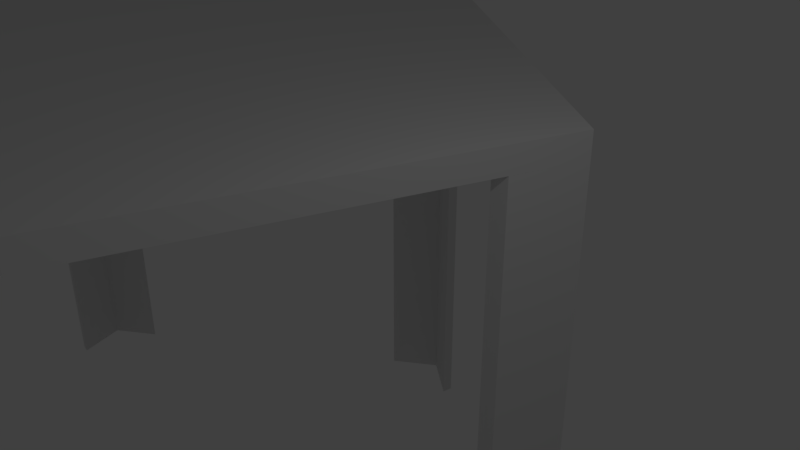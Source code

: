 # Source: pentagon.blend  (saved by Blender 2.78.0; exported with 4.5.12 LTS)
import bpy
from mathutils import Matrix  # noqa: F401  (used for matrix-valued properties, if any)

bpy.ops.wm.read_factory_settings(use_empty=True)
scene = bpy.context.scene
scene.name = 'Scene'

# ---- collections
col_collection_1 = bpy.data.collections.new('Collection 1'); scene.collection.children.link(col_collection_1)

# ---- world
world_world = bpy.data.worlds.new('World'); scene.world = world_world
world_world.color = (0.05088, 0.05088, 0.05088)
world_world.use_sun_shadow = False
world_world.sun_shadow_jitter_overblur = 0.0
world_world.cycles.sampling_method = 'MANUAL'

# ---- cameras
cam_camera = bpy.data.cameras.new('Camera')
cam_camera.clip_end = 100.0
cam_camera.lens = 35.0
cam_camera.sensor_width = 32.0
cam_camera.sensor_height = 18.0
cam_camera.ortho_scale = 7.314
cam_camera.dof.focus_distance = 0.0
cam_camera.dof.aperture_fstop = 128.0

# ---- lights
light_lamp = bpy.data.lights.new('Lamp', 'POINT')
light_lamp.transmission_factor = 0.0
light_lamp.cutoff_distance = 30.0
light_lamp.energy = 100.0
light_lamp.shadow_buffer_clip_start = 1.001
light_lamp.shadow_soft_size = 0.1
light_lamp.shadow_maximum_resolution = 0.006
light_lamp.use_absolute_resolution = True

# ---- meshes
me_cylinder_002 = bpy.data.meshes.new('Cylinder.002')
me_cylinder_002.from_pydata([(0.0, 10.0, -0.25), (0.0, 8.717, 0.25), (9.511, 3.09, -0.25), (8.29, 2.694, 0.25), (5.878, -8.09, -0.25), (5.124, -7.052, 0.25), (-5.878, -8.09, -0.25), (-5.124, -7.052, 0.25), (-9.511, 3.09, -0.25), (-8.29, 2.694, 0.25), (9.511, 3.09, 0.25), (0.0, 10.0, 0.25), (5.878, -8.09, 0.25), (-5.878, -8.09, 0.25), (-9.511, 3.09, 0.25), (4.755, 6.545, 0.25), (7.694, -2.5, 0.25), (-9.537e-07, -8.09, 0.25), (-7.694, -2.5, 0.25), (-4.755, 6.545, 0.25), (4.145, 5.705, 0.25), (6.707, -2.179, 0.25), (-4.768e-07, -7.052, 0.25), (-6.707, -2.179, 0.25), (-4.145, 5.705, 0.25), (0.0, 9.358, 0.25), (8.9, 2.892, 0.25), (5.501, -7.571, 0.25), (-5.501, -7.571, 0.25), (-8.9, 2.892, 0.25), (-4.45, 6.125, 0.25), (-7.201, -2.34, 0.25), (-7.153e-07, -7.571, 0.25), (7.201, -2.34, 0.25), (4.45, 6.125, 0.25), (2.378, 8.273, 0.25), (8.602, 0.2951, 0.25), (2.939, -8.09, 0.25), (-6.786, -5.295, 0.25), (-7.133, 4.818, 0.25), (9.205, 2.991, 0.25), (5.689, -7.831, 0.25), (-5.689, -7.831, 0.25), (-9.205, 2.991, 0.25), (7.133, 4.818, 0.25), (6.786, -5.295, 0.25), (-2.939, -8.09, 0.25), (-8.602, 0.2951, 0.25), (-2.378, 8.273, 0.25), (0.0, 9.679, 0.25), (-4.603, 6.335, 0.25), (-6.675, 4.509, 0.25), (-2.225, 7.742, 0.25), (-7.447, -2.42, 0.25), (-6.351, -4.955, 0.25), (-8.05, 0.2762, 0.25), (-8.345e-07, -7.831, 0.25), (2.75, -7.571, 0.25), (-2.75, -7.571, 0.25), (7.447, -2.42, 0.25), (8.05, 0.2762, 0.25), (6.351, -4.955, 0.25), (4.603, 6.335, 0.25), (2.225, 7.742, 0.25), (6.675, 4.509, 0.25), (2.301, 8.007, 0.25), (8.326, 0.2856, 0.25), (2.845, -7.831, 0.25), (-6.568, -5.125, 0.25), (-6.904, 4.663, 0.25), (-2.301, 8.007, 0.25), (-8.326, 0.2856, 0.25), (-2.845, -7.831, 0.25), (6.568, -5.125, 0.25), (6.904, 4.663, 0.25), (1.189, 9.136, 0.25), (9.056, 1.693, 0.25), (4.408, -8.09, 0.25), (-6.332, -6.693, 0.25), (-8.322, 3.954, 0.25), (9.358, 3.041, 0.25), (5.784, -7.96, 0.25), (-5.784, -7.96, 0.25), (-9.358, 3.041, 0.25), (8.322, 3.954, 0.25), (6.332, -6.693, 0.25), (-4.408, -8.09, 0.25), (-9.056, 1.693, 0.25), (-1.189, 9.136, 0.25), (0.0, 9.84, 0.25), (2.34, 8.14, 0.25), (1.151, 8.843, 0.25), (8.464, 0.2904, 0.25), (8.766, 1.638, 0.25), (2.892, -7.96, 0.25), (4.267, -7.831, 0.25), (-6.677, -5.21, 0.25), (-6.129, -6.478, 0.25), (-7.019, 4.74, 0.25), (-8.055, 3.827, 0.25), (-2.34, 8.14, 0.25), (-1.151, 8.843, 0.25), (-8.464, 0.2904, 0.25), (-8.766, 1.638, 0.25), (-2.892, -7.96, 0.25), (-4.267, -7.831, 0.25), (6.677, -5.21, 0.25), (6.129, -6.478, 0.25), (7.019, 4.74, 0.25), (8.055, 3.827, 0.25), (-8.188, 3.89, 0.25), (-6.23, -6.585, 0.25), (4.338, -7.96, 0.25), (8.911, 1.665, 0.25), (1.17, 8.99, 0.25), (-1.17, 8.99, 0.25), (-8.911, 1.665, 0.25), (-4.338, -7.96, 0.25), (6.23, -6.585, 0.25), (8.188, 3.89, 0.25), (8.188, 3.89, 12.25), (9.358, 3.041, 12.25), (9.511, 3.09, 12.25), (8.322, 3.954, 12.25), (6.23, -6.585, 12.25), (5.784, -7.96, 12.25), (5.878, -8.09, 12.25), (6.332, -6.693, 12.25), (-4.338, -7.96, 12.25), (-5.784, -7.96, 12.25), (-5.878, -8.09, 12.25), (-4.408, -8.09, 12.25), (-8.911, 1.665, 12.25), (-9.358, 3.041, 12.25), (-9.511, 3.09, 12.25), (-9.056, 1.693, 12.25), (-1.17, 8.99, 12.25), (0.0, 9.84, 12.25), (0.0, 10.0, 12.25), (-1.189, 9.136, 12.25), (-9.358, 3.041, 12.25), (-8.188, 3.89, 12.25), (-8.322, 3.954, 12.25), (-9.511, 3.09, 12.25), (-9.205, 2.991, 12.25), (-8.055, 3.827, 12.25), (-8.188, 3.89, 12.25), (-9.358, 3.041, 12.25), (-5.784, -7.96, 12.25), (-6.23, -6.585, 12.25), (-6.332, -6.693, 12.25), (-5.878, -8.09, 12.25), (-5.689, -7.831, 12.25), (-6.129, -6.478, 12.25), (-6.23, -6.585, 12.25), (-5.784, -7.96, 12.25), (5.784, -7.96, 12.25), (4.338, -7.96, 12.25), (4.408, -8.09, 12.25), (5.878, -8.09, 12.25), (5.689, -7.831, 12.25), (4.267, -7.831, 12.25), (4.338, -7.96, 12.25), (5.784, -7.96, 12.25), (9.358, 3.041, 12.25), (8.911, 1.665, 12.25), (9.056, 1.693, 12.25), (9.511, 3.09, 12.25), (9.205, 2.991, 12.25), (8.766, 1.638, 12.25), (8.911, 1.665, 12.25), (9.358, 3.041, 12.25), (0.0, 9.84, 12.25), (1.17, 8.99, 12.25), (1.189, 9.136, 12.25), (0.0, 10.0, 12.25), (0.0, 9.679, 12.25), (1.151, 8.843, 12.25), (1.17, 8.99, 12.25), (0.0, 9.84, 12.25), (-1.151, 8.843, 12.25), (0.0, 9.679, 12.25), (0.0, 9.84, 12.25), (-1.17, 8.99, 12.25), (-8.766, 1.638, 12.25), (-9.205, 2.991, 12.25), (-9.358, 3.041, 12.25), (-8.911, 1.665, 12.25), (-4.267, -7.831, 12.25), (-5.689, -7.831, 12.25), (-5.784, -7.96, 12.25), (-4.338, -7.96, 12.25), (6.129, -6.478, 12.25), (5.689, -7.831, 12.25), (5.784, -7.96, 12.25), (6.23, -6.585, 12.25), (8.055, 3.827, 12.25), (9.205, 2.991, 12.25), (9.358, 3.041, 12.25), (8.188, 3.89, 12.25)], [], [(84, 75, 35, 15, 44), (85, 76, 36, 16, 45), (86, 77, 37, 17, 46), (3, 20, 1, 24, 9, 23, 7, 22, 5, 21), (87, 78, 38, 18, 47), (88, 79, 39, 19, 48), (0, 2, 4, 6, 8), (69, 50, 19, 39, 98), (9, 24, 30, 51, 29), (24, 1, 25, 52, 30), (68, 53, 18, 38, 96), (7, 23, 31, 54, 28), (23, 9, 29, 55, 31), (67, 56, 17, 37, 94), (5, 22, 32, 57, 27), (22, 7, 28, 58, 32), (66, 59, 16, 36, 92), (3, 21, 33, 60, 26), (21, 5, 27, 61, 33), (65, 62, 15, 35, 90), (1, 20, 34, 63, 25), (20, 3, 26, 64, 34), (114, 90, 35, 75), (25, 63, 65, 91, 49), (63, 34, 62, 65), (113, 92, 36, 76), (26, 60, 66, 93, 40), (60, 33, 59, 66), (112, 94, 37, 77), (27, 57, 67, 95, 41), (57, 32, 56, 67), (111, 96, 38, 78), (28, 54, 68, 97, 42), (54, 31, 53, 68), (110, 98, 39, 79), (29, 51, 69, 99, 43), (51, 30, 50, 69), (50, 70, 100, 48, 19), (30, 52, 70, 50), (52, 25, 49, 101, 70), (53, 71, 102, 47, 18), (31, 55, 71, 53), (55, 29, 43, 103, 71), (56, 72, 104, 46, 17), (32, 58, 72, 56), (58, 28, 42, 105, 72), (59, 73, 106, 45, 16), (33, 61, 73, 59), (61, 27, 41, 107, 73), (62, 74, 108, 44, 15), (34, 64, 74, 62), (64, 26, 40, 109, 74), (99, 69, 98, 110), (97, 68, 96, 111), (95, 67, 94, 112), (93, 66, 92, 113), (91, 65, 90, 114), (100, 115, 88, 48), (70, 101, 115, 100), (102, 116, 87, 47), (71, 103, 116, 102), (104, 117, 86, 46), (72, 105, 117, 104), (106, 118, 85, 45), (73, 107, 118, 106), (108, 119, 84, 44), (74, 109, 119, 108), (8, 14, 79, 88, 11, 0), (6, 13, 78, 87, 14, 8), (4, 12, 77, 86, 13, 6), (2, 10, 76, 85, 12, 4), (0, 11, 75, 84, 10, 2), (120, 121, 122, 123), (80, 121, 120, 119), (10, 122, 121, 80), (84, 123, 122, 10), (119, 120, 123, 84), (124, 125, 126, 127), (81, 125, 124, 118), (12, 126, 125, 81), (85, 127, 126, 12), (118, 124, 127, 85), (128, 129, 130, 131), (82, 129, 128, 117), (13, 130, 129, 82), (86, 131, 130, 13), (117, 128, 131, 86), (132, 133, 134, 135), (83, 133, 132, 116), (14, 134, 133, 83), (87, 135, 134, 14), (116, 132, 135, 87), (136, 137, 138, 139), (89, 137, 136, 115), (11, 138, 137, 89), (88, 139, 138, 11), (115, 136, 139, 88), (140, 141, 142, 143), (110, 141, 140, 83), (79, 142, 141, 110), (14, 143, 142, 79), (83, 140, 143, 14), (144, 145, 146, 147), (99, 145, 144, 43), (110, 146, 145, 99), (83, 147, 146, 110), (43, 144, 147, 83), (148, 149, 150, 151), (111, 149, 148, 82), (78, 150, 149, 111), (13, 151, 150, 78), (82, 148, 151, 13), (152, 153, 154, 155), (97, 153, 152, 42), (111, 154, 153, 97), (82, 155, 154, 111), (42, 152, 155, 82), (156, 157, 158, 159), (112, 157, 156, 81), (77, 158, 157, 112), (12, 159, 158, 77), (81, 156, 159, 12), (160, 161, 162, 163), (95, 161, 160, 41), (112, 162, 161, 95), (81, 163, 162, 112), (41, 160, 163, 81), (164, 165, 166, 167), (113, 165, 164, 80), (76, 166, 165, 113), (10, 167, 166, 76), (80, 164, 167, 10), (168, 169, 170, 171), (93, 169, 168, 40), (113, 170, 169, 93), (80, 171, 170, 113), (40, 168, 171, 80), (172, 173, 174, 175), (114, 173, 172, 89), (75, 174, 173, 114), (11, 175, 174, 75), (89, 172, 175, 11), (176, 177, 178, 179), (91, 177, 176, 49), (114, 178, 177, 91), (89, 179, 178, 114), (49, 176, 179, 89), (180, 181, 182, 183), (49, 181, 180, 101), (89, 182, 181, 49), (115, 183, 182, 89), (101, 180, 183, 115), (184, 185, 186, 187), (43, 185, 184, 103), (83, 186, 185, 43), (116, 187, 186, 83), (103, 184, 187, 116), (188, 189, 190, 191), (42, 189, 188, 105), (82, 190, 189, 42), (117, 191, 190, 82), (105, 188, 191, 117), (192, 193, 194, 195), (41, 193, 192, 107), (81, 194, 193, 41), (118, 195, 194, 81), (107, 192, 195, 118), (196, 197, 198, 199), (40, 197, 196, 109), (80, 198, 197, 40), (119, 199, 198, 80), (109, 196, 199, 119)])
me_cylinder_002.use_remesh_preserve_volume = False
me_cylinder_002.use_remesh_preserve_attributes = False
me_cylinder_002.use_mirror_vertex_groups = False
me_cylinder_002.update()

# ---- objects
ob_cylinder = bpy.data.objects.new('Cylinder', me_cylinder_002)
ob_lamp = bpy.data.objects.new('Lamp', light_lamp)
ob_camera = bpy.data.objects.new('Camera', cam_camera)

# ---- transforms, parenting, visibility, modifiers, constraints
ob_cylinder.location = (-9.094, 1.084, 0.5001)
ob_cylinder.rotation_euler = (-0.0, -3.142, -0.0)
ob_cylinder.lineart.crease_threshold = 0.0
ob_lamp.location = (4.076, 1.005, 5.904)
ob_lamp.rotation_euler = (0.6503, 0.05522, 1.866)
ob_lamp.lock_rotations_4d = False
ob_lamp.empty_display_type = 'ARROWS'
ob_lamp.color = (0.0, 0.0, 0.0, 0.0)
ob_lamp.lineart.crease_threshold = 0.0
ob_camera.location = (7.481, -6.508, 5.344)
ob_camera.rotation_euler = (1.109, 0.0, 0.8149)
ob_camera.lock_rotations_4d = False
ob_camera.empty_display_type = 'ARROWS'
ob_camera.color = (0.0, 0.0, 0.0, 0.0)
ob_camera.display_type = 'WIRE'
ob_camera.lineart.crease_threshold = 0.0

# ---- collection membership
col_collection_1.objects.link(ob_cylinder)
col_collection_1.objects.link(ob_lamp)
col_collection_1.objects.link(ob_camera)

# ---- scene / render settings (as saved in the file)
scene.camera = ob_camera
scene.frame_start = 1; scene.frame_end = 250; scene.frame_set(0)
scene.render.engine = 'BLENDER_EEVEE_NEXT'
scene.render.resolution_percentage = 50
scene.render.dither_intensity = 0.0
scene.cycles.use_denoising = False
scene.cycles.samples = 128
scene.cycles.sampling_pattern = 'TABULATED_SOBOL'
scene.cycles.light_sampling_threshold = 0.0
scene.cycles.use_adaptive_sampling = False
scene.cycles.use_light_tree = False
scene.cycles.blur_glossy = 0.0
scene.cycles.sample_clamp_indirect = 0.0
scene.view_settings.view_transform = 'Standard'
bpy.context.view_layer.update()
